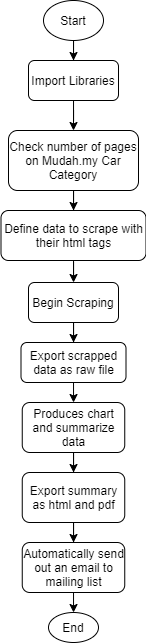

The diagram above was exported from draw.io. Its source (the exported page's mxGraphModel, read from the mxfile embedded in the PNG):
<mxGraphModel dx="813" dy="398" grid="1" gridSize="10" guides="1" tooltips="1" connect="1" arrows="1" fold="1" page="1" pageScale="1" pageWidth="827" pageHeight="1169" math="0" shadow="0">
  <root>
    <mxCell id="0" />
    <mxCell id="1" parent="0" />
    <mxCell id="iFL3KtjZQZFPlEA65Wu3-4" style="edgeStyle=orthogonalEdgeStyle;rounded=0;orthogonalLoop=1;jettySize=auto;html=1;entryX=0.5;entryY=0;entryDx=0;entryDy=0;" edge="1" parent="1" source="iFL3KtjZQZFPlEA65Wu3-2" target="iFL3KtjZQZFPlEA65Wu3-3">
      <mxGeometry relative="1" as="geometry" />
    </mxCell>
    <mxCell id="iFL3KtjZQZFPlEA65Wu3-2" value="Start" style="ellipse;whiteSpace=wrap;html=1;" vertex="1" parent="1">
      <mxGeometry x="180" y="40" width="60" height="40" as="geometry" />
    </mxCell>
    <mxCell id="iFL3KtjZQZFPlEA65Wu3-6" style="edgeStyle=orthogonalEdgeStyle;rounded=0;orthogonalLoop=1;jettySize=auto;html=1;entryX=0.5;entryY=0;entryDx=0;entryDy=0;" edge="1" parent="1" source="iFL3KtjZQZFPlEA65Wu3-3" target="iFL3KtjZQZFPlEA65Wu3-5">
      <mxGeometry relative="1" as="geometry" />
    </mxCell>
    <mxCell id="iFL3KtjZQZFPlEA65Wu3-3" value="Import Libraries" style="rounded=1;whiteSpace=wrap;html=1;" vertex="1" parent="1">
      <mxGeometry x="165" y="100" width="90" height="40" as="geometry" />
    </mxCell>
    <mxCell id="iFL3KtjZQZFPlEA65Wu3-11" value="" style="edgeStyle=orthogonalEdgeStyle;rounded=0;orthogonalLoop=1;jettySize=auto;html=1;" edge="1" parent="1" source="iFL3KtjZQZFPlEA65Wu3-5" target="iFL3KtjZQZFPlEA65Wu3-7">
      <mxGeometry relative="1" as="geometry" />
    </mxCell>
    <mxCell id="iFL3KtjZQZFPlEA65Wu3-5" value="Check number of pages on Mudah.my Car Category" style="rounded=1;whiteSpace=wrap;html=1;" vertex="1" parent="1">
      <mxGeometry x="145" y="170" width="130" height="60" as="geometry" />
    </mxCell>
    <mxCell id="iFL3KtjZQZFPlEA65Wu3-21" value="" style="edgeStyle=orthogonalEdgeStyle;rounded=0;orthogonalLoop=1;jettySize=auto;html=1;" edge="1" parent="1" source="iFL3KtjZQZFPlEA65Wu3-7" target="iFL3KtjZQZFPlEA65Wu3-12">
      <mxGeometry relative="1" as="geometry" />
    </mxCell>
    <mxCell id="iFL3KtjZQZFPlEA65Wu3-7" value="Define data to scrape with their html tags" style="rounded=1;whiteSpace=wrap;html=1;" vertex="1" parent="1">
      <mxGeometry x="137.5" y="250" width="145" height="50" as="geometry" />
    </mxCell>
    <mxCell id="iFL3KtjZQZFPlEA65Wu3-22" value="" style="edgeStyle=orthogonalEdgeStyle;rounded=0;orthogonalLoop=1;jettySize=auto;html=1;" edge="1" parent="1" source="iFL3KtjZQZFPlEA65Wu3-12" target="iFL3KtjZQZFPlEA65Wu3-13">
      <mxGeometry relative="1" as="geometry" />
    </mxCell>
    <mxCell id="iFL3KtjZQZFPlEA65Wu3-12" value="Begin Scraping" style="rounded=1;whiteSpace=wrap;html=1;" vertex="1" parent="1">
      <mxGeometry x="165" y="322" width="90" height="40" as="geometry" />
    </mxCell>
    <mxCell id="iFL3KtjZQZFPlEA65Wu3-27" value="" style="edgeStyle=orthogonalEdgeStyle;rounded=0;orthogonalLoop=1;jettySize=auto;html=1;" edge="1" parent="1" source="iFL3KtjZQZFPlEA65Wu3-13" target="iFL3KtjZQZFPlEA65Wu3-23">
      <mxGeometry relative="1" as="geometry" />
    </mxCell>
    <mxCell id="iFL3KtjZQZFPlEA65Wu3-13" value="Export scrapped data as raw file" style="rounded=1;whiteSpace=wrap;html=1;" vertex="1" parent="1">
      <mxGeometry x="157.5" y="382" width="105" height="40" as="geometry" />
    </mxCell>
    <mxCell id="iFL3KtjZQZFPlEA65Wu3-30" value="" style="edgeStyle=orthogonalEdgeStyle;rounded=0;orthogonalLoop=1;jettySize=auto;html=1;" edge="1" parent="1" source="iFL3KtjZQZFPlEA65Wu3-23" target="iFL3KtjZQZFPlEA65Wu3-28">
      <mxGeometry relative="1" as="geometry" />
    </mxCell>
    <mxCell id="iFL3KtjZQZFPlEA65Wu3-23" value="Produces chart and summarize data" style="rounded=1;whiteSpace=wrap;html=1;" vertex="1" parent="1">
      <mxGeometry x="158.75" y="442" width="102.5" height="50" as="geometry" />
    </mxCell>
    <mxCell id="iFL3KtjZQZFPlEA65Wu3-35" value="" style="edgeStyle=orthogonalEdgeStyle;rounded=0;orthogonalLoop=1;jettySize=auto;html=1;" edge="1" parent="1" source="iFL3KtjZQZFPlEA65Wu3-28" target="iFL3KtjZQZFPlEA65Wu3-34">
      <mxGeometry relative="1" as="geometry" />
    </mxCell>
    <mxCell id="iFL3KtjZQZFPlEA65Wu3-28" value="Export summary as html and pdf" style="rounded=1;whiteSpace=wrap;html=1;" vertex="1" parent="1">
      <mxGeometry x="158.75" y="512" width="102.5" height="50" as="geometry" />
    </mxCell>
    <mxCell id="iFL3KtjZQZFPlEA65Wu3-37" value="" style="edgeStyle=orthogonalEdgeStyle;rounded=0;orthogonalLoop=1;jettySize=auto;html=1;" edge="1" parent="1" source="iFL3KtjZQZFPlEA65Wu3-34" target="iFL3KtjZQZFPlEA65Wu3-36">
      <mxGeometry relative="1" as="geometry" />
    </mxCell>
    <mxCell id="iFL3KtjZQZFPlEA65Wu3-34" value="Automatically send out an email to mailing list" style="rounded=1;whiteSpace=wrap;html=1;" vertex="1" parent="1">
      <mxGeometry x="158.75" y="582" width="102.5" height="50" as="geometry" />
    </mxCell>
    <mxCell id="iFL3KtjZQZFPlEA65Wu3-36" value="End" style="ellipse;whiteSpace=wrap;html=1;" vertex="1" parent="1">
      <mxGeometry x="185" y="652" width="50" height="30" as="geometry" />
    </mxCell>
  </root>
</mxGraphModel>